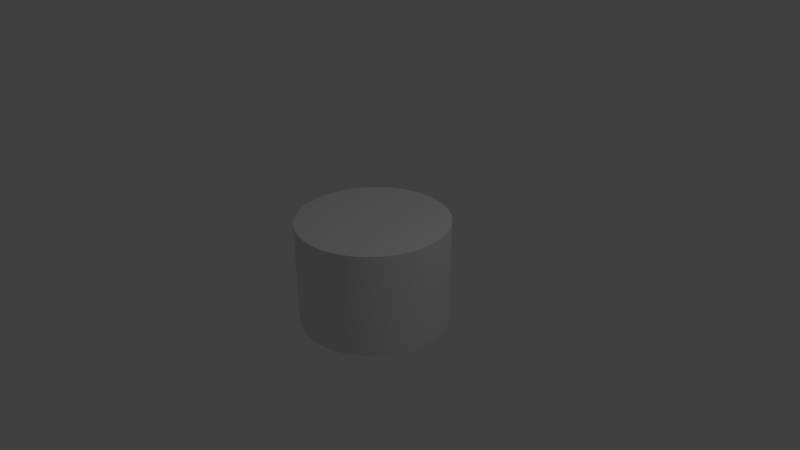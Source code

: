 # Source: cylinderMesh.blend  (saved by Blender 2.77.0; exported with 4.5.12 LTS)
import bpy
from mathutils import Matrix  # noqa: F401  (used for matrix-valued properties, if any)

bpy.ops.wm.read_factory_settings(use_empty=True)
scene = bpy.context.scene
scene.name = 'Scene'

# ---- collections
col_collection_1 = bpy.data.collections.new('Collection 1'); scene.collection.children.link(col_collection_1)

# ---- world
world_world = bpy.data.worlds.new('World'); scene.world = world_world
world_world.color = (0.05088, 0.05088, 0.05088)
world_world.use_sun_shadow = False
world_world.sun_shadow_jitter_overblur = 0.0
world_world.cycles.sampling_method = 'MANUAL'

# ---- cameras
cam_camera = bpy.data.cameras.new('Camera')
cam_camera.clip_end = 100.0
cam_camera.lens = 35.0
cam_camera.sensor_width = 32.0
cam_camera.sensor_height = 18.0
cam_camera.ortho_scale = 7.314
cam_camera.dof.focus_distance = 0.0

# ---- lights
light_lamp = bpy.data.lights.new('Lamp', 'POINT')
light_lamp.transmission_factor = 0.0
light_lamp.cutoff_distance = 30.0
light_lamp.energy = 100.0
light_lamp.shadow_buffer_clip_start = 1.001
light_lamp.shadow_soft_size = 0.1
light_lamp.shadow_maximum_resolution = 0.006
light_lamp.use_absolute_resolution = True

# ---- meshes
me_cylinder = bpy.data.meshes.new('Cylinder')
me_cylinder.from_pydata([(0.0, 1.0, -0.8876), (0.06279, 0.998, -0.8876), (0.1253, 0.9921, -0.8876), (0.1874, 0.9823, -0.8876), (0.2487, 0.9686, -0.8876), (0.309, 0.9511, -0.8876), (0.3681, 0.9298, -0.8876), (0.4258, 0.9048, -0.8876), (0.4818, 0.8763, -0.8876), (0.5358, 0.8443, -0.8876), (0.5878, 0.809, -0.8876), (0.6374, 0.7705, -0.8876), (0.6845, 0.729, -0.8876), (0.729, 0.6845, -0.8876), (0.7705, 0.6374, -0.8876), (0.809, 0.5878, -0.8876), (0.8443, 0.5358, -0.8876), (0.8763, 0.4818, -0.8876), (0.9048, 0.4258, -0.8876), (0.9298, 0.3681, -0.8876), (0.9511, 0.309, -0.8876), (0.9686, 0.2487, -0.8876), (0.9823, 0.1874, -0.8876), (0.9921, 0.1253, -0.8876), (0.998, 0.06279, -0.8876), (1.0, -4.013e-07, -0.8876), (0.998, -0.06279, -0.8876), (0.9921, -0.1253, -0.8876), (0.9823, -0.1874, -0.8876), (0.9686, -0.2487, -0.8876), (0.9511, -0.309, -0.8876), (0.9298, -0.3681, -0.8876), (0.9048, -0.4258, -0.8876), (0.8763, -0.4818, -0.8876), (0.8443, -0.5358, -0.8876), (0.809, -0.5878, -0.8876), (0.7705, -0.6374, -0.8876), (0.729, -0.6845, -0.8876), (0.6845, -0.729, -0.8876), (0.6374, -0.7705, -0.8876), (0.5878, -0.809, -0.8876), (0.5358, -0.8443, -0.8876), (0.4818, -0.8763, -0.8876), (0.4258, -0.9048, -0.8876), (0.3681, -0.9298, -0.8876), (0.309, -0.9511, -0.8876), (0.2487, -0.9686, -0.8876), (0.1874, -0.9823, -0.8876), (0.1253, -0.9921, -0.8876), (0.06279, -0.998, -0.8876), (-1.041e-06, -1.0, -0.8876), (-0.06279, -0.998, -0.8876), (-0.1253, -0.9921, -0.8876), (-0.1874, -0.9823, -0.8876), (-0.2487, -0.9686, -0.8876), (-0.309, -0.9511, -0.8876), (-0.3681, -0.9298, -0.8876), (-0.4258, -0.9048, -0.8876), (-0.4818, -0.8763, -0.8876), (-0.5358, -0.8443, -0.8876), (-0.5878, -0.809, -0.8876), (-0.6374, -0.7705, -0.8876), (-0.6845, -0.729, -0.8876), (-0.729, -0.6845, -0.8876), (-0.7705, -0.6374, -0.8876), (-0.809, -0.5878, -0.8876), (-0.8443, -0.5358, -0.8876), (-0.8763, -0.4818, -0.8876), (-0.9048, -0.4258, -0.8876), (-0.9298, -0.3681, -0.8876), (-0.9511, -0.309, -0.8876), (-0.9686, -0.2487, -0.8876), (-0.9823, -0.1874, -0.8876), (-0.9921, -0.1253, -0.8876), (-0.998, -0.06279, -0.8876), (-1.0, 1.442e-06, -0.8876), (-0.998, 0.06279, -0.8876), (-0.9921, 0.1253, -0.8876), (-0.9823, 0.1874, -0.8876), (-0.9686, 0.2487, -0.8876), (-0.9511, 0.309, -0.8876), (-0.9298, 0.3681, -0.8876), (-0.9048, 0.4258, -0.8876), (-0.8763, 0.4818, -0.8876), (-0.8443, 0.5358, -0.8876), (-0.809, 0.5878, -0.8876), (-0.7705, 0.6374, -0.8876), (-0.729, 0.6845, -0.8876), (-0.6845, 0.729, -0.8876), (-0.6374, 0.7705, -0.8876), (-0.5878, 0.809, -0.8876), (-0.5358, 0.8443, -0.8876), (-0.4818, 0.8763, -0.8876), (-0.4258, 0.9048, -0.8876), (-0.3681, 0.9298, -0.8876), (-0.309, 0.9511, -0.8876), (-0.2487, 0.9686, -0.8876), (-0.1874, 0.9823, -0.8876), (-0.1253, 0.9921, -0.8876), (-0.06279, 0.998, -0.8876), (-6.445e-09, 2.873e-07, 0.4985), (0.0, 1.0, 0.4985), (0.06279, 0.998, 0.4985), (0.1253, 0.9921, 0.4985), (0.1874, 0.9823, 0.4985), (0.2487, 0.9686, 0.4985), (0.309, 0.9511, 0.4985), (0.3681, 0.9298, 0.4985), (0.4258, 0.9048, 0.4985), (0.4818, 0.8763, 0.4985), (0.5358, 0.8443, 0.4985), (0.5878, 0.809, 0.4985), (0.6374, 0.7705, 0.4985), (0.6845, 0.729, 0.4985), (0.729, 0.6845, 0.4985), (0.7705, 0.6374, 0.4985), (0.809, 0.5878, 0.4985), (0.8443, 0.5358, 0.4985), (0.8763, 0.4818, 0.4985), (0.9048, 0.4258, 0.4985), (0.9298, 0.3681, 0.4985), (0.9511, 0.309, 0.4985), (0.9686, 0.2487, 0.4985), (0.9823, 0.1874, 0.4985), (0.9921, 0.1253, 0.4985), (0.998, 0.06279, 0.4985), (1.0, -4.013e-07, 0.4985), (0.998, -0.06279, 0.4985), (0.9921, -0.1253, 0.4985), (0.9823, -0.1874, 0.4985), (0.9686, -0.2487, 0.4985), (0.9511, -0.309, 0.4985), (0.9298, -0.3681, 0.4985), (0.9048, -0.4258, 0.4985), (0.8763, -0.4818, 0.4985), (0.8443, -0.5358, 0.4985), (0.809, -0.5878, 0.4985), (0.7705, -0.6374, 0.4985), (0.729, -0.6845, 0.4985), (0.6845, -0.729, 0.4985), (0.6374, -0.7705, 0.4985), (0.5878, -0.809, 0.4985), (0.5358, -0.8443, 0.4985), (0.4818, -0.8763, 0.4985), (0.4258, -0.9048, 0.4985), (0.3681, -0.9298, 0.4985), (0.309, -0.9511, 0.4985), (0.2487, -0.9686, 0.4985), (0.1874, -0.9823, 0.4985), (0.1253, -0.9921, 0.4985), (0.06279, -0.998, 0.4985), (-1.041e-06, -1.0, 0.4985), (-0.06279, -0.998, 0.4985), (-0.1253, -0.9921, 0.4985), (-0.1874, -0.9823, 0.4985), (-0.2487, -0.9686, 0.4985), (-0.309, -0.9511, 0.4985), (-0.3681, -0.9298, 0.4985), (-0.4258, -0.9048, 0.4985), (-0.4818, -0.8763, 0.4985), (-0.5358, -0.8443, 0.4985), (-0.5878, -0.809, 0.4985), (-0.6374, -0.7705, 0.4985), (-0.6845, -0.729, 0.4985), (-0.729, -0.6845, 0.4985), (-0.7705, -0.6374, 0.4985), (-0.809, -0.5878, 0.4985), (-0.8443, -0.5358, 0.4985), (-0.8763, -0.4818, 0.4985), (-0.9048, -0.4258, 0.4985), (-0.9298, -0.3681, 0.4985), (-0.9511, -0.309, 0.4985), (-0.9686, -0.2487, 0.4985), (-0.9823, -0.1874, 0.4985), (-0.9921, -0.1253, 0.4985), (-0.998, -0.06279, 0.4985), (-1.0, 1.442e-06, 0.4985), (-0.998, 0.06279, 0.4985), (-0.9921, 0.1253, 0.4985), (-0.9823, 0.1874, 0.4985), (-0.9686, 0.2487, 0.4985), (-0.9511, 0.309, 0.4985), (-0.9298, 0.3681, 0.4985), (-0.9048, 0.4258, 0.4985), (-0.8763, 0.4818, 0.4985), (-0.8443, 0.5358, 0.4985), (-0.809, 0.5878, 0.4985), (-0.7705, 0.6374, 0.4985), (-0.729, 0.6845, 0.4985), (-0.6845, 0.729, 0.4985), (-0.6374, 0.7705, 0.4985), (-0.5878, 0.809, 0.4985), (-0.5358, 0.8443, 0.4985), (-0.4818, 0.8763, 0.4985), (-0.4258, 0.9048, 0.4985), (-0.3681, 0.9298, 0.4985), (-0.309, 0.9511, 0.4985), (-0.2487, 0.9686, 0.4985), (-0.1874, 0.9823, 0.4985), (-0.1253, 0.9921, 0.4985), (-0.06279, 0.998, 0.4985), (-4.992e-09, 3.57e-07, -0.8876)], [], [(99, 200, 101, 0), (2, 103, 104, 3), (3, 104, 105, 4), (4, 105, 106, 5), (5, 106, 107, 6), (6, 107, 108, 7), (7, 108, 109, 8), (8, 109, 110, 9), (9, 110, 111, 10), (10, 111, 112, 11), (11, 112, 113, 12), (12, 113, 114, 13), (13, 114, 115, 14), (14, 115, 116, 15), (15, 116, 117, 16), (16, 117, 118, 17), (17, 118, 119, 18), (18, 119, 120, 19), (19, 120, 121, 20), (20, 121, 122, 21), (21, 122, 123, 22), (22, 123, 124, 23), (23, 124, 125, 24), (24, 125, 126, 25), (25, 126, 127, 26), (26, 127, 128, 27), (27, 128, 129, 28), (28, 129, 130, 29), (29, 130, 131, 30), (30, 131, 132, 31), (31, 132, 133, 32), (32, 133, 134, 33), (33, 134, 135, 34), (34, 135, 136, 35), (35, 136, 137, 36), (36, 137, 138, 37), (37, 138, 139, 38), (38, 139, 140, 39), (39, 140, 141, 40), (40, 141, 142, 41), (41, 142, 143, 42), (42, 143, 144, 43), (43, 144, 145, 44), (44, 145, 146, 45), (45, 146, 147, 46), (46, 147, 148, 47), (47, 148, 149, 48), (48, 149, 150, 49), (49, 150, 151, 50), (50, 151, 152, 51), (51, 152, 153, 52), (52, 153, 154, 53), (53, 154, 155, 54), (54, 155, 156, 55), (55, 156, 157, 56), (56, 157, 158, 57), (57, 158, 159, 58), (58, 159, 160, 59), (59, 160, 161, 60), (60, 161, 162, 61), (61, 162, 163, 62), (62, 163, 164, 63), (63, 164, 165, 64), (64, 165, 166, 65), (65, 166, 167, 66), (66, 167, 168, 67), (67, 168, 169, 68), (68, 169, 170, 69), (69, 170, 171, 70), (70, 171, 172, 71), (71, 172, 173, 72), (72, 173, 174, 73), (73, 174, 175, 74), (74, 175, 176, 75), (75, 176, 177, 76), (76, 177, 178, 77), (77, 178, 179, 78), (78, 179, 180, 79), (79, 180, 181, 80), (80, 181, 182, 81), (81, 182, 183, 82), (82, 183, 184, 83), (83, 184, 185, 84), (84, 185, 186, 85), (85, 186, 187, 86), (86, 187, 188, 87), (87, 188, 189, 88), (88, 189, 190, 89), (89, 190, 191, 90), (90, 191, 192, 91), (91, 192, 193, 92), (92, 193, 194, 93), (93, 194, 195, 94), (94, 195, 196, 95), (95, 196, 197, 96), (96, 197, 198, 97), (97, 198, 199, 98), (98, 199, 200, 99), (1, 102, 103, 2), (64, 65, 201), (102, 101, 100), (103, 102, 100), (104, 103, 100), (105, 104, 100), (106, 105, 100), (107, 106, 100), (108, 107, 100), (109, 108, 100), (110, 109, 100), (111, 110, 100), (112, 111, 100), (113, 112, 100), (114, 113, 100), (115, 114, 100), (116, 115, 100), (117, 116, 100), (118, 117, 100), (119, 118, 100), (120, 119, 100), (121, 120, 100), (122, 121, 100), (123, 122, 100), (124, 123, 100), (125, 124, 100), (126, 125, 100), (127, 126, 100), (128, 127, 100), (129, 128, 100), (130, 129, 100), (131, 130, 100), (132, 131, 100), (133, 132, 100), (134, 133, 100), (135, 134, 100), (136, 135, 100), (137, 136, 100), (138, 137, 100), (139, 138, 100), (140, 139, 100), (141, 140, 100), (142, 141, 100), (143, 142, 100), (144, 143, 100), (145, 144, 100), (146, 145, 100), (147, 146, 100), (148, 147, 100), (149, 148, 100), (150, 149, 100), (151, 150, 100), (152, 151, 100), (153, 152, 100), (154, 153, 100), (155, 154, 100), (156, 155, 100), (157, 156, 100), (158, 157, 100), (159, 158, 100), (160, 159, 100), (161, 160, 100), (162, 161, 100), (163, 162, 100), (164, 163, 100), (165, 164, 100), (166, 165, 100), (167, 166, 100), (168, 167, 100), (169, 168, 100), (170, 169, 100), (171, 170, 100), (172, 171, 100), (173, 172, 100), (174, 173, 100), (175, 174, 100), (176, 175, 100), (177, 176, 100), (178, 177, 100), (179, 178, 100), (180, 179, 100), (181, 180, 100), (182, 181, 100), (183, 182, 100), (184, 183, 100), (185, 184, 100), (186, 185, 100), (187, 186, 100), (188, 187, 100), (189, 188, 100), (190, 189, 100), (191, 190, 100), (192, 191, 100), (193, 192, 100), (194, 193, 100), (195, 194, 100), (196, 195, 100), (197, 196, 100), (198, 197, 100), (199, 198, 100), (200, 199, 100), (101, 200, 100), (0, 101, 102, 1), (38, 39, 201), (21, 22, 201), (65, 66, 201), (4, 5, 201), (66, 67, 201), (67, 68, 201), (39, 40, 201), (22, 23, 201), (68, 69, 201), (5, 6, 201), (69, 70, 201), (70, 71, 201), (40, 41, 201), (23, 24, 201), (71, 72, 201), (6, 7, 201), (72, 73, 201), (73, 74, 201), (41, 42, 201), (24, 25, 201), (74, 75, 201), (7, 8, 201), (75, 76, 201), (76, 77, 201), (42, 43, 201), (25, 26, 201), (77, 78, 201), (8, 9, 201), (78, 79, 201), (79, 80, 201), (43, 44, 201), (26, 27, 201), (80, 81, 201), (9, 10, 201), (81, 82, 201), (82, 83, 201), (44, 45, 201), (27, 28, 201), (83, 84, 201), (10, 11, 201), (84, 85, 201), (85, 86, 201), (45, 46, 201), (28, 29, 201), (86, 87, 201), (11, 12, 201), (87, 88, 201), (88, 89, 201), (46, 47, 201), (29, 30, 201), (89, 90, 201), (12, 13, 201), (90, 91, 201), (91, 92, 201), (47, 48, 201), (30, 31, 201), (92, 93, 201), (13, 14, 201), (93, 94, 201), (94, 95, 201), (48, 49, 201), (31, 32, 201), (95, 96, 201), (14, 15, 201), (96, 97, 201), (97, 98, 201), (49, 50, 201), (32, 33, 201), (98, 99, 201), (15, 16, 201), (99, 0, 201), (50, 51, 201), (33, 34, 201), (16, 17, 201), (51, 52, 201), (52, 53, 201), (34, 35, 201), (17, 18, 201), (53, 54, 201), (54, 55, 201), (55, 56, 201), (0, 1, 201), (35, 36, 201), (18, 19, 201), (56, 57, 201), (1, 2, 201), (57, 58, 201), (58, 59, 201), (36, 37, 201), (19, 20, 201), (59, 60, 201), (2, 3, 201), (60, 61, 201), (61, 62, 201), (37, 38, 201), (20, 21, 201), (62, 63, 201), (3, 4, 201), (63, 64, 201)])
_uv = me_cylinder.uv_layers.new(name='UVMap')
_uv.uv.foreach_set('vector', [0.0, 0.0, 1.0, 0.0, 1.0, 1.0, 0.0, 1.0, 0.0, 0.0, 1.0, 0.0, 1.0, 1.0, 0.0, 1.0, 0.0, 0.0, 1.0, 0.0, 1.0, 1.0, 0.0, 1.0, 0.0, 0.0, 1.0, 0.0, 1.0, 1.0, 0.0, 1.0, 0.0, 0.0, 1.0, 0.0, 1.0, 1.0, 0.0, 1.0, 0.0, 0.0, 1.0, 0.0, 1.0, 1.0, 0.0, 1.0, 0.0, 0.0, 1.0, 0.0, 1.0, 1.0, 0.0, 1.0, 0.0, 0.0, 1.0, 0.0, 1.0, 1.0, 0.0, 1.0, 0.0, 0.0, 1.0, 0.0, 1.0, 1.0, 0.0, 1.0, 0.0, 0.0, 1.0, 0.0, 1.0, 1.0, 0.0, 1.0, 0.0, 0.0, 1.0, 0.0, 1.0, 1.0, 0.0, 1.0, 0.0, 0.0, 1.0, 0.0, 1.0, 1.0, 0.0, 1.0, 0.0, 0.0, 1.0, 0.0, 1.0, 1.0, 0.0, 1.0, 0.0, 0.0, 1.0, 0.0, 1.0, 1.0, 0.0, 1.0, 0.0, 0.0, 1.0, 0.0, 1.0, 1.0, 0.0, 1.0, 0.0, 0.0, 1.0, 0.0, 1.0, 1.0, 0.0, 1.0, 0.0, 0.0, 1.0, 0.0, 1.0, 1.0, 0.0, 1.0, 0.0, 0.0, 1.0, 0.0, 1.0, 1.0, 0.0, 1.0, 0.0, 0.0, 1.0, 0.0, 1.0, 1.0, 0.0, 1.0, 0.0, 0.0, 1.0, 0.0, 1.0, 1.0, 0.0, 1.0, 0.0, 0.0, 1.0, 0.0, 1.0, 1.0, 0.0, 1.0, 0.0, 0.0, 1.0, 0.0, 1.0, 1.0, 0.0, 1.0, 0.0, 0.0, 1.0, 0.0, 1.0, 1.0, 0.0, 1.0, 0.0, 0.0, 1.0, 0.0, 1.0, 1.0, 0.0, 1.0, 0.0, 0.0, 1.0, 0.0, 1.0, 1.0, 0.0, 1.0, 0.0, 0.0, 1.0, 0.0, 1.0, 1.0, 0.0, 1.0, 0.0, 0.0, 1.0, 0.0, 1.0, 1.0, 0.0, 1.0, 0.0, 0.0, 1.0, 0.0, 1.0, 1.0, 0.0, 1.0, 0.0, 0.0, 1.0, 0.0, 1.0, 1.0, 0.0, 1.0, 0.0, 0.0, 1.0, 0.0, 1.0, 1.0, 0.0, 1.0, 0.0, 0.0, 1.0, 0.0, 1.0, 1.0, 0.0, 1.0, 0.0, 0.0, 1.0, 0.0, 1.0, 1.0, 0.0, 1.0, 0.0, 0.0, 1.0, 0.0, 1.0, 1.0, 0.0, 1.0, 0.0, 0.0, 1.0, 0.0, 1.0, 1.0, 0.0, 1.0, 0.0, 0.0, 1.0, 0.0, 1.0, 1.0, 0.0, 1.0, 0.0, 0.0, 1.0, 0.0, 1.0, 1.0, 0.0, 1.0, 0.0, 0.0, 1.0, 0.0, 1.0, 1.0, 0.0, 1.0, 0.0, 0.0, 1.0, 0.0, 1.0, 1.0, 0.0, 1.0, 0.0, 0.0, 1.0, 0.0, 1.0, 1.0, 0.0, 1.0, 0.0, 0.0, 1.0, 0.0, 1.0, 1.0, 0.0, 1.0, 0.0, 0.0, 1.0, 0.0, 1.0, 1.0, 0.0, 1.0, 0.0, 0.0, 1.0, 0.0, 1.0, 1.0, 0.0, 1.0, 0.0, 0.0, 1.0, 0.0, 1.0, 1.0, 0.0, 1.0, 0.0, 0.0, 1.0, 0.0, 1.0, 1.0, 0.0, 1.0, 0.0, 0.0, 1.0, 0.0, 1.0, 1.0, 0.0, 1.0, 0.0, 0.0, 1.0, 0.0, 1.0, 1.0, 0.0, 1.0, 0.0, 0.0, 1.0, 0.0, 1.0, 1.0, 0.0, 1.0, 0.0, 0.0, 1.0, 0.0, 1.0, 1.0, 0.0, 1.0, 0.0, 0.0, 1.0, 0.0, 1.0, 1.0, 0.0, 1.0, 0.0, 0.0, 1.0, 0.0, 1.0, 1.0, 0.0, 1.0, 0.0, 0.0, 1.0, 0.0, 1.0, 1.0, 0.0, 1.0, 0.0, 0.0, 1.0, 0.0, 1.0, 1.0, 0.0, 1.0, 0.0, 0.0, 1.0, 0.0, 1.0, 1.0, 0.0, 1.0, 0.0, 0.0, 1.0, 0.0, 1.0, 1.0, 0.0, 1.0, 0.0, 0.0, 1.0, 0.0, 1.0, 1.0, 0.0, 1.0, 0.0, 0.0, 1.0, 0.0, 1.0, 1.0, 0.0, 1.0, 0.0, 0.0, 1.0, 0.0, 1.0, 1.0, 0.0, 1.0, 0.0, 0.0, 1.0, 0.0, 1.0, 1.0, 0.0, 1.0, 0.0, 0.0, 1.0, 0.0, 1.0, 1.0, 0.0, 1.0, 0.0, 0.0, 1.0, 0.0, 1.0, 1.0, 0.0, 1.0, 0.0, 0.0, 1.0, 0.0, 1.0, 1.0, 0.0, 1.0, 0.0, 0.0, 1.0, 0.0, 1.0, 1.0, 0.0, 1.0, 0.0, 0.0, 1.0, 0.0, 1.0, 1.0, 0.0, 1.0, 0.0, 0.0, 1.0, 0.0, 1.0, 1.0, 0.0, 1.0, 0.0, 0.0, 1.0, 0.0, 1.0, 1.0, 0.0, 1.0, 0.0, 0.0, 1.0, 0.0, 1.0, 1.0, 0.0, 1.0, 0.0, 0.0, 1.0, 0.0, 1.0, 1.0, 0.0, 1.0, 0.0, 0.0, 1.0, 0.0, 1.0, 1.0, 0.0, 1.0, 0.0, 0.0, 1.0, 0.0, 1.0, 1.0, 0.0, 1.0, 0.0, 0.0, 1.0, 0.0, 1.0, 1.0, 0.0, 1.0, 0.0, 0.0, 1.0, 0.0, 1.0, 1.0, 0.0, 1.0, 0.0, 0.0, 1.0, 0.0, 1.0, 1.0, 0.0, 1.0, 0.0, 0.0, 1.0, 0.0, 1.0, 1.0, 0.0, 1.0, 0.0, 0.0, 1.0, 0.0, 1.0, 1.0, 0.0, 1.0, 0.0, 0.0, 1.0, 0.0, 1.0, 1.0, 0.0, 1.0, 0.0, 0.0, 1.0, 0.0, 1.0, 1.0, 0.0, 1.0, 0.0, 0.0, 1.0, 0.0, 1.0, 1.0, 0.0, 1.0, 0.0, 0.0, 1.0, 0.0, 1.0, 1.0, 0.0, 1.0, 0.0, 0.0, 1.0, 0.0, 1.0, 1.0, 0.0, 1.0, 0.0, 0.0, 1.0, 0.0, 1.0, 1.0, 0.0, 1.0, 0.0, 0.0, 1.0, 0.0, 1.0, 1.0, 0.0, 1.0, 0.0, 0.0, 1.0, 0.0, 1.0, 1.0, 0.0, 1.0, 0.0, 0.0, 1.0, 0.0, 1.0, 1.0, 0.0, 1.0, 0.0, 0.0, 1.0, 0.0, 1.0, 1.0, 0.0, 1.0, 0.0, 0.0, 1.0, 0.0, 1.0, 1.0, 0.0, 1.0, 0.0, 0.0, 1.0, 0.0, 1.0, 1.0, 0.0, 1.0, 0.0, 0.0, 1.0, 0.0, 1.0, 1.0, 0.0, 1.0, 0.0, 0.0, 1.0, 0.0, 1.0, 1.0, 0.0, 1.0, 0.0, 0.0, 1.0, 0.0, 1.0, 1.0, 0.0, 1.0, 0.0, 0.0, 1.0, 0.0, 1.0, 1.0, 0.0, 1.0, 0.0, 0.0, 1.0, 0.0, 1.0, 1.0, 0.0, 1.0, 0.0, 0.0, 1.0, 0.0, 1.0, 1.0, 0.0, 1.0, 0.0, 0.0, 1.0, 0.0, 1.0, 1.0, 0.0, 1.0, 0.0, 0.0, 1.0, 0.0, 1.0, 1.0, 0.0, 1.0, 0.0, 0.0, 1.0, 0.0, 1.0, 1.0, 0.0, 1.0, 0.0, 0.0, 1.0, 0.0, 1.0, 1.0, 0.0, 1.0, 0.0, 0.0, 1.0, 0.0, 1.0, 1.0, 0.0, 1.0, 0.0, 0.0, 1.0, 0.0, 1.0, 1.0, 0.0, 1.0, 0.0, 0.0, 1.0, 0.0, 1.0, 1.0, 0.0, 1.0, 0.0, 0.0, 1.0, 0.0, 1.0, 1.0, 0.0, 0.0, 1.0, 0.0, 1.0, 1.0, 0.0, 0.0, 1.0, 0.0, 1.0, 1.0, 0.0, 0.0, 1.0, 0.0, 1.0, 1.0, 0.0, 0.0, 1.0, 0.0, 1.0, 1.0, 0.0, 0.0, 1.0, 0.0, 1.0, 1.0, 0.0, 0.0, 1.0, 0.0, 1.0, 1.0, 0.0, 0.0, 1.0, 0.0, 1.0, 1.0, 0.0, 0.0, 1.0, 0.0, 1.0, 1.0, 0.0, 0.0, 1.0, 0.0, 1.0, 1.0, 0.0, 0.0, 1.0, 0.0, 1.0, 1.0, 0.0, 0.0, 1.0, 0.0, 1.0, 1.0, 0.0, 0.0, 1.0, 0.0, 1.0, 1.0, 0.0, 0.0, 1.0, 0.0, 1.0, 1.0, 0.0, 0.0, 1.0, 0.0, 1.0, 1.0, 0.0, 0.0, 1.0, 0.0, 1.0, 1.0, 0.0, 0.0, 1.0, 0.0, 1.0, 1.0, 0.0, 0.0, 1.0, 0.0, 1.0, 1.0, 0.0, 0.0, 1.0, 0.0, 1.0, 1.0, 0.0, 0.0, 1.0, 0.0, 1.0, 1.0, 0.0, 0.0, 1.0, 0.0, 1.0, 1.0, 0.0, 0.0, 1.0, 0.0, 1.0, 1.0, 0.0, 0.0, 1.0, 0.0, 1.0, 1.0, 0.0, 0.0, 1.0, 0.0, 1.0, 1.0, 0.0, 0.0, 1.0, 0.0, 1.0, 1.0, 0.0, 0.0, 1.0, 0.0, 1.0, 1.0, 0.0, 0.0, 1.0, 0.0, 1.0, 1.0, 0.0, 0.0, 1.0, 0.0, 1.0, 1.0, 0.0, 0.0, 1.0, 0.0, 1.0, 1.0, 0.0, 0.0, 1.0, 0.0, 1.0, 1.0, 0.0, 0.0, 1.0, 0.0, 1.0, 1.0, 0.0, 0.0, 1.0, 0.0, 1.0, 1.0, 0.0, 0.0, 1.0, 0.0, 1.0, 1.0, 0.0, 0.0, 1.0, 0.0, 1.0, 1.0, 0.0, 0.0, 1.0, 0.0, 1.0, 1.0, 0.0, 0.0, 1.0, 0.0, 1.0, 1.0, 0.0, 0.0, 1.0, 0.0, 1.0, 1.0, 0.0, 0.0, 1.0, 0.0, 1.0, 1.0, 0.0, 0.0, 1.0, 0.0, 1.0, 1.0, 0.0, 0.0, 1.0, 0.0, 1.0, 1.0, 0.0, 0.0, 1.0, 0.0, 1.0, 1.0, 0.0, 0.0, 1.0, 0.0, 1.0, 1.0, 0.0, 0.0, 1.0, 0.0, 1.0, 1.0, 0.0, 0.0, 1.0, 0.0, 1.0, 1.0, 0.0, 0.0, 1.0, 0.0, 1.0, 1.0, 0.0, 0.0, 1.0, 0.0, 1.0, 1.0, 0.0, 0.0, 1.0, 0.0, 1.0, 1.0, 0.0, 0.0, 1.0, 0.0, 1.0, 1.0, 0.0, 0.0, 1.0, 0.0, 1.0, 1.0, 0.0, 0.0, 1.0, 0.0, 1.0, 1.0, 0.0, 0.0, 1.0, 0.0, 1.0, 1.0, 0.0, 0.0, 1.0, 0.0, 1.0, 1.0, 0.0, 0.0, 1.0, 0.0, 1.0, 1.0, 0.0, 0.0, 1.0, 0.0, 1.0, 1.0, 0.0, 0.0, 1.0, 0.0, 1.0, 1.0, 0.0, 0.0, 1.0, 0.0, 1.0, 1.0, 0.0, 0.0, 1.0, 0.0, 1.0, 1.0, 0.0, 0.0, 1.0, 0.0, 1.0, 1.0, 0.0, 0.0, 1.0, 0.0, 1.0, 1.0, 0.0, 0.0, 1.0, 0.0, 1.0, 1.0, 0.0, 0.0, 1.0, 0.0, 1.0, 1.0, 0.0, 0.0, 1.0, 0.0, 1.0, 1.0, 0.0, 0.0, 1.0, 0.0, 1.0, 1.0, 0.0, 0.0, 1.0, 0.0, 1.0, 1.0, 0.0, 0.0, 1.0, 0.0, 1.0, 1.0, 0.0, 0.0, 1.0, 0.0, 1.0, 1.0, 0.0, 0.0, 1.0, 0.0, 1.0, 1.0, 0.0, 0.0, 1.0, 0.0, 1.0, 1.0, 0.0, 0.0, 1.0, 0.0, 1.0, 1.0, 0.0, 0.0, 1.0, 0.0, 1.0, 1.0, 0.0, 0.0, 1.0, 0.0, 1.0, 1.0, 0.0, 0.0, 1.0, 0.0, 1.0, 1.0, 0.0, 0.0, 1.0, 0.0, 1.0, 1.0, 0.0, 0.0, 1.0, 0.0, 1.0, 1.0, 0.0, 0.0, 1.0, 0.0, 1.0, 1.0, 0.0, 0.0, 1.0, 0.0, 1.0, 1.0, 0.0, 0.0, 1.0, 0.0, 1.0, 1.0, 0.0, 0.0, 1.0, 0.0, 1.0, 1.0, 0.0, 0.0, 1.0, 0.0, 1.0, 1.0, 0.0, 0.0, 1.0, 0.0, 1.0, 1.0, 0.0, 0.0, 1.0, 0.0, 1.0, 1.0, 0.0, 0.0, 1.0, 0.0, 1.0, 1.0, 0.0, 0.0, 1.0, 0.0, 1.0, 1.0, 0.0, 0.0, 1.0, 0.0, 1.0, 1.0, 0.0, 0.0, 1.0, 0.0, 1.0, 1.0, 0.0, 0.0, 1.0, 0.0, 1.0, 1.0, 0.0, 0.0, 1.0, 0.0, 1.0, 1.0, 0.0, 0.0, 1.0, 0.0, 1.0, 1.0, 0.0, 0.0, 1.0, 0.0, 1.0, 1.0, 0.0, 0.0, 1.0, 0.0, 1.0, 1.0, 0.0, 0.0, 1.0, 0.0, 1.0, 1.0, 0.0, 0.0, 1.0, 0.0, 1.0, 1.0, 0.0, 0.0, 1.0, 0.0, 1.0, 1.0, 0.0, 0.0, 1.0, 0.0, 1.0, 1.0, 0.0, 0.0, 1.0, 0.0, 1.0, 1.0, 0.0, 0.0, 1.0, 0.0, 1.0, 1.0, 0.0, 0.0, 1.0, 0.0, 1.0, 1.0, 0.0, 0.0, 1.0, 0.0, 1.0, 1.0, 0.0, 0.0, 1.0, 0.0, 1.0, 1.0, 0.0, 0.0, 1.0, 0.0, 1.0, 1.0, 0.0, 0.0, 1.0, 0.0, 1.0, 1.0, 0.0, 0.0, 1.0, 0.0, 1.0, 1.0, 0.0, 1.0, 0.0, 0.0, 1.0, 0.0, 1.0, 1.0, 0.0, 0.0, 1.0, 0.0, 1.0, 1.0, 0.0, 0.0, 1.0, 0.0, 1.0, 1.0, 0.0, 0.0, 1.0, 0.0, 1.0, 1.0, 0.0, 0.0, 1.0, 0.0, 1.0, 1.0, 0.0, 0.0, 1.0, 0.0, 1.0, 1.0, 0.0, 0.0, 1.0, 0.0, 1.0, 1.0, 0.0, 0.0, 1.0, 0.0, 1.0, 1.0, 0.0, 0.0, 1.0, 0.0, 1.0, 1.0, 0.0, 0.0, 1.0, 0.0, 1.0, 1.0, 0.0, 0.0, 1.0, 0.0, 1.0, 1.0, 0.0, 0.0, 1.0, 0.0, 1.0, 1.0, 0.0, 0.0, 1.0, 0.0, 1.0, 1.0, 0.0, 0.0, 1.0, 0.0, 1.0, 1.0, 0.0, 0.0, 1.0, 0.0, 1.0, 1.0, 0.0, 0.0, 1.0, 0.0, 1.0, 1.0, 0.0, 0.0, 1.0, 0.0, 1.0, 1.0, 0.0, 0.0, 1.0, 0.0, 1.0, 1.0, 0.0, 0.0, 1.0, 0.0, 1.0, 1.0, 0.0, 0.0, 1.0, 0.0, 1.0, 1.0, 0.0, 0.0, 1.0, 0.0, 1.0, 1.0, 0.0, 0.0, 1.0, 0.0, 1.0, 1.0, 0.0, 0.0, 1.0, 0.0, 1.0, 1.0, 0.0, 0.0, 1.0, 0.0, 1.0, 1.0, 0.0, 0.0, 1.0, 0.0, 1.0, 1.0, 0.0, 0.0, 1.0, 0.0, 1.0, 1.0, 0.0, 0.0, 1.0, 0.0, 1.0, 1.0, 0.0, 0.0, 1.0, 0.0, 1.0, 1.0, 0.0, 0.0, 1.0, 0.0, 1.0, 1.0, 0.0, 0.0, 1.0, 0.0, 1.0, 1.0, 0.0, 0.0, 1.0, 0.0, 1.0, 1.0, 0.0, 0.0, 1.0, 0.0, 1.0, 1.0, 0.0, 0.0, 1.0, 0.0, 1.0, 1.0, 0.0, 0.0, 1.0, 0.0, 1.0, 1.0, 0.0, 0.0, 1.0, 0.0, 1.0, 1.0, 0.0, 0.0, 1.0, 0.0, 1.0, 1.0, 0.0, 0.0, 1.0, 0.0, 1.0, 1.0, 0.0, 0.0, 1.0, 0.0, 1.0, 1.0, 0.0, 0.0, 1.0, 0.0, 1.0, 1.0, 0.0, 0.0, 1.0, 0.0, 1.0, 1.0, 0.0, 0.0, 1.0, 0.0, 1.0, 1.0, 0.0, 0.0, 1.0, 0.0, 1.0, 1.0, 0.0, 0.0, 1.0, 0.0, 1.0, 1.0, 0.0, 0.0, 1.0, 0.0, 1.0, 1.0, 0.0, 0.0, 1.0, 0.0, 1.0, 1.0, 0.0, 0.0, 1.0, 0.0, 1.0, 1.0, 0.0, 0.0, 1.0, 0.0, 1.0, 1.0, 0.0, 0.0, 1.0, 0.0, 1.0, 1.0, 0.0, 0.0, 1.0, 0.0, 1.0, 1.0, 0.0, 0.0, 1.0, 0.0, 1.0, 1.0, 0.0, 0.0, 1.0, 0.0, 1.0, 1.0, 0.0, 0.0, 1.0, 0.0, 1.0, 1.0, 0.0, 0.0, 1.0, 0.0, 1.0, 1.0, 0.0, 0.0, 1.0, 0.0, 1.0, 1.0, 0.0, 0.0, 1.0, 0.0, 1.0, 1.0, 0.0, 0.0, 1.0, 0.0, 1.0, 1.0, 0.0, 0.0, 1.0, 0.0, 1.0, 1.0, 0.0, 0.0, 1.0, 0.0, 1.0, 1.0, 0.0, 0.0, 1.0, 0.0, 1.0, 1.0, 0.0, 0.0, 1.0, 0.0, 1.0, 1.0, 0.0, 0.0, 1.0, 0.0, 1.0, 1.0, 0.0, 0.0, 1.0, 0.0, 1.0, 1.0, 0.0, 0.0, 1.0, 0.0, 1.0, 1.0, 0.0, 0.0, 1.0, 0.0, 1.0, 1.0, 0.0, 0.0, 1.0, 0.0, 1.0, 1.0, 0.0, 0.0, 1.0, 0.0, 1.0, 1.0, 0.0, 0.0, 1.0, 0.0, 1.0, 1.0, 0.0, 0.0, 1.0, 0.0, 1.0, 1.0, 0.0, 0.0, 1.0, 0.0, 1.0, 1.0, 0.0, 0.0, 1.0, 0.0, 1.0, 1.0, 0.0, 0.0, 1.0, 0.0, 1.0, 1.0, 0.0, 0.0, 1.0, 0.0, 1.0, 1.0, 0.0, 0.0, 1.0, 0.0, 1.0, 1.0, 0.0, 0.0, 1.0, 0.0, 1.0, 1.0, 0.0, 0.0, 1.0, 0.0, 1.0, 1.0, 0.0, 0.0, 1.0, 0.0, 1.0, 1.0, 0.0, 0.0, 1.0, 0.0, 1.0, 1.0, 0.0, 0.0, 1.0, 0.0, 1.0, 1.0, 0.0, 0.0, 1.0, 0.0, 1.0, 1.0, 0.0, 0.0, 1.0, 0.0, 1.0, 1.0, 0.0, 0.0, 1.0, 0.0, 1.0, 1.0, 0.0, 0.0, 1.0, 0.0, 1.0, 1.0, 0.0, 0.0, 1.0, 0.0, 1.0, 1.0, 0.0, 0.0, 1.0, 0.0, 1.0, 1.0, 0.0, 0.0, 1.0, 0.0, 1.0, 1.0, 0.0, 0.0, 1.0, 0.0, 1.0, 1.0, 0.0, 0.0, 1.0, 0.0, 1.0, 1.0, 0.0, 0.0, 1.0, 0.0, 1.0, 1.0, 0.0, 0.0, 1.0, 0.0, 1.0, 1.0, 0.0, 0.0, 1.0, 0.0, 1.0, 1.0, 0.0, 0.0, 1.0, 0.0, 1.0, 1.0, 0.0, 0.0, 1.0, 0.0, 1.0, 1.0, 0.0, 0.0, 1.0, 0.0, 1.0, 1.0, 0.0, 0.0, 1.0, 0.0, 1.0, 1.0, 0.0, 0.0, 1.0, 0.0, 1.0, 1.0, 0.0, 0.0, 1.0, 0.0, 1.0, 1.0, 0.0, 0.0, 1.0, 0.0, 1.0, 1.0, 0.0, 0.0, 1.0, 0.0, 1.0, 1.0, 0.0, 0.0, 1.0, 0.0, 1.0, 1.0])
me_cylinder.use_remesh_preserve_volume = False
me_cylinder.use_remesh_preserve_attributes = False
me_cylinder.use_mirror_vertex_groups = False
me_cylinder.update()

# ---- objects
ob_cylinder = bpy.data.objects.new('Cylinder', me_cylinder)
ob_lamp = bpy.data.objects.new('Lamp', light_lamp)
ob_camera = bpy.data.objects.new('Camera', cam_camera)

# ---- transforms, parenting, visibility, modifiers, constraints
ob_cylinder.location = (0.0, 0.0, 0.0)
ob_cylinder.lineart.crease_threshold = 0.0
ob_lamp.location = (4.076, 1.005, 5.904)
ob_lamp.rotation_euler = (0.6503, 0.05522, 1.866)
ob_lamp.lock_rotations_4d = False
ob_lamp.empty_display_type = 'ARROWS'
ob_lamp.color = (0.0, 0.0, 0.0, 0.0)
ob_lamp.lineart.crease_threshold = 0.0
ob_camera.location = (7.481, -6.508, 5.344)
ob_camera.rotation_euler = (1.109, 0.01082, 0.8149)
ob_camera.lock_rotations_4d = False
ob_camera.empty_display_type = 'ARROWS'
ob_camera.color = (0.0, 0.0, 0.0, 0.0)
ob_camera.display_type = 'WIRE'
ob_camera.lineart.crease_threshold = 0.0

# ---- collection membership
col_collection_1.objects.link(ob_cylinder)
col_collection_1.objects.link(ob_lamp)
col_collection_1.objects.link(ob_camera)

# ---- scene / render settings (as saved in the file)
scene.camera = ob_camera
scene.frame_start = 1; scene.frame_end = 250; scene.frame_set(1)
scene.render.engine = 'CYCLES'
scene.render.resolution_percentage = 50
scene.render.dither_intensity = 0.0
scene.cycles.use_denoising = False
scene.cycles.samples = 128
scene.cycles.sampling_pattern = 'TABULATED_SOBOL'
scene.cycles.light_sampling_threshold = 0.0
scene.cycles.use_adaptive_sampling = False
scene.cycles.use_light_tree = False
scene.cycles.blur_glossy = 0.0
scene.cycles.sample_clamp_indirect = 0.0
scene.view_settings.view_transform = 'Standard'
bpy.context.view_layer.update()
